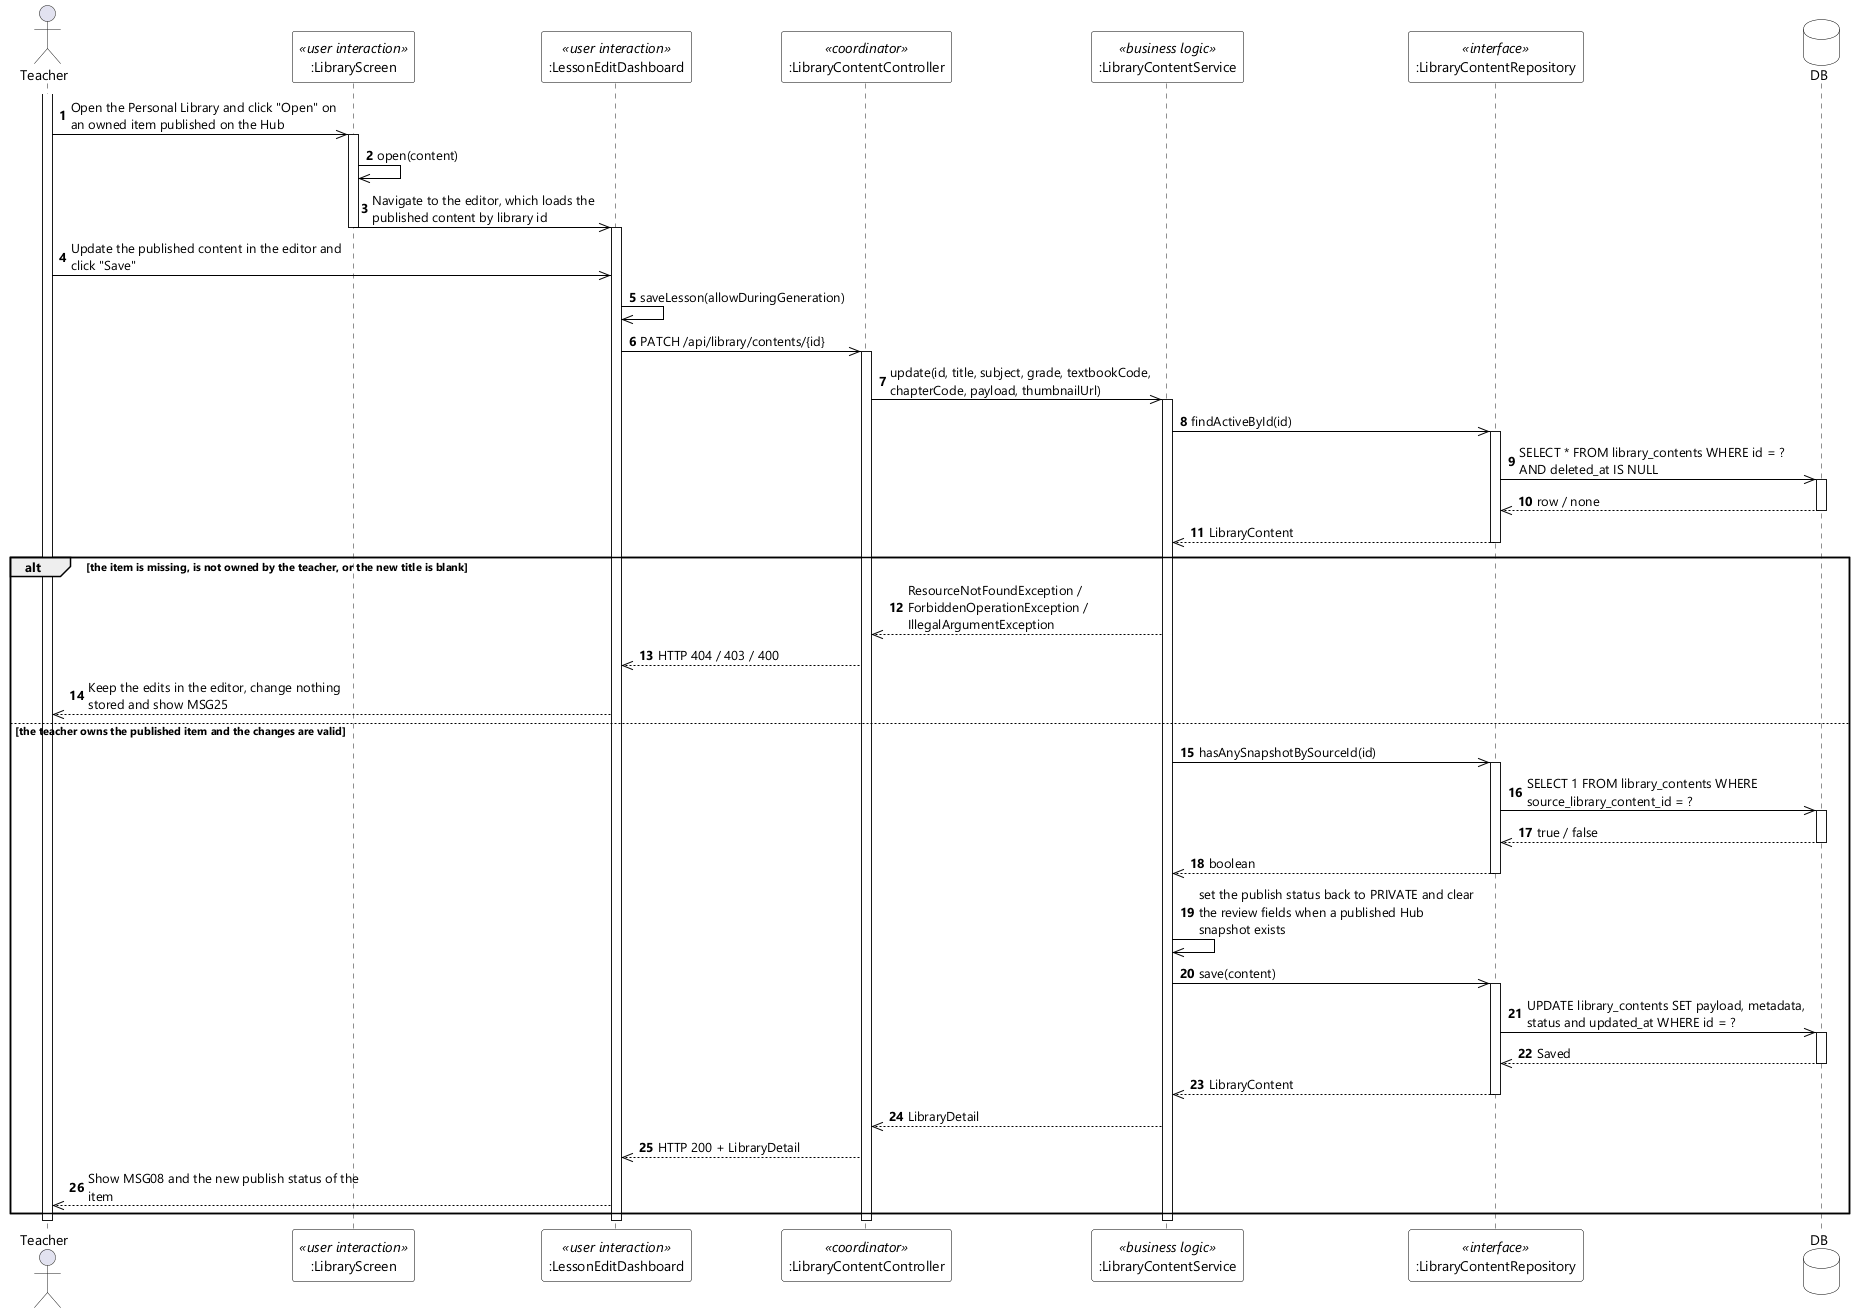

The diagram above was rendered by PlantUML. Its source (embedded in the PNG):
@startuml UC-111 Edit Own Public Content - Sequence Diagram (stereo)
skinparamlocked dpi 96
skinparam defaultFontName "Segoe UI"
skinparam shadowing false
skinparam ParticipantBackgroundColor #FFFFFF
skinparam ParticipantBorderColor #000000
skinparam DatabaseBackgroundColor #FFFFFF
skinparam DatabaseBorderColor #000000
skinparam ArrowColor #000000
skinparam sequenceMessageAlign left
skinparam maxMessageSize 280

actor Teacher
participant ":LibraryScreen" as LIB <<user interaction>>
participant ":LessonEditDashboard" as EDT <<user interaction>>
participant ":LibraryContentController" as CTL <<coordinator>>
participant ":LibraryContentService" as SVC <<business logic>>
participant ":LibraryContentRepository" as REPO <<interface>>
database DB

autonumber
activate Teacher
Teacher ->> LIB : Open the Personal Library and click "Open" on an owned item published on the Hub
activate LIB
LIB ->> LIB : open(content)
LIB ->> EDT : Navigate to the editor, which loads the published content by library id
deactivate LIB
activate EDT
Teacher ->> EDT : Update the published content in the editor and click "Save"
EDT ->> EDT : saveLesson(allowDuringGeneration)
EDT ->> CTL : PATCH /api/library/contents/{id}
activate CTL
CTL ->> SVC : update(id, title, subject, grade, textbookCode, chapterCode, payload, thumbnailUrl)
activate SVC

SVC ->> REPO : findActiveById(id)
activate REPO
REPO ->> DB : SELECT * FROM library_contents WHERE id = ? AND deleted_at IS NULL
activate DB
DB -->> REPO : row / none
deactivate DB
REPO -->> SVC : LibraryContent
deactivate REPO

alt the item is missing, is not owned by the teacher, or the new title is blank
  SVC -->> CTL : ResourceNotFoundException / ForbiddenOperationException / IllegalArgumentException
  CTL -->> EDT : HTTP 404 / 403 / 400
  EDT -->> Teacher : Keep the edits in the editor, change nothing stored and show MSG25

else the teacher owns the published item and the changes are valid
  SVC ->> REPO : hasAnySnapshotBySourceId(id)
  activate REPO
  REPO ->> DB : SELECT 1 FROM library_contents WHERE source_library_content_id = ?
  activate DB
  DB -->> REPO : true / false
  deactivate DB
  REPO -->> SVC : boolean
  deactivate REPO
  SVC ->> SVC : set the publish status back to PRIVATE and clear the review fields when a published Hub snapshot exists
  SVC ->> REPO : save(content)
  activate REPO
  REPO ->> DB : UPDATE library_contents SET payload, metadata, status and updated_at WHERE id = ?
  activate DB
  DB -->> REPO : Saved
  deactivate DB
  REPO -->> SVC : LibraryContent
  deactivate REPO
  SVC -->> CTL : LibraryDetail
  CTL -->> EDT : HTTP 200 + LibraryDetail
  EDT -->> Teacher : Show MSG08 and the new publish status of the item
end

deactivate SVC
deactivate CTL
deactivate EDT
deactivate Teacher
@enduml